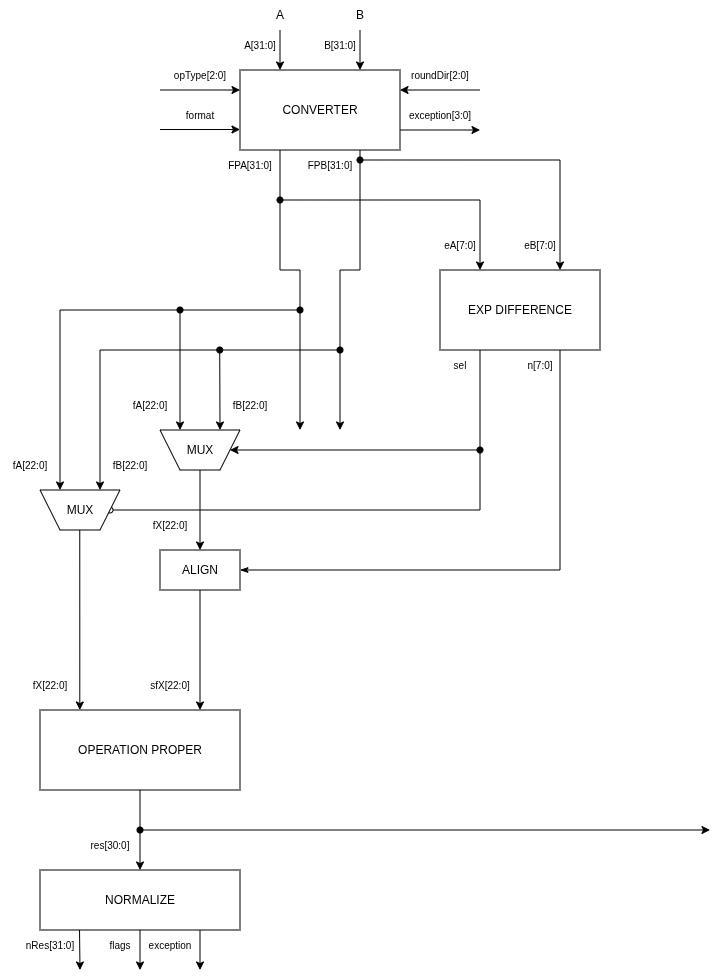

The diagram above was exported from draw.io. Its source (the exported page's mxGraphModel, read from the mxfile embedded in the PNG):
<mxGraphModel dx="673" dy="459" grid="1" gridSize="10" guides="1" tooltips="1" connect="1" arrows="1" fold="1" page="1" pageScale="1" pageWidth="850" pageHeight="1100" math="0" shadow="0">
  <root>
    <mxCell id="0" />
    <mxCell id="1" parent="0" />
    <mxCell id="NecfGnoxu-rDRqRZNw2y-50" parent="1" style="shape=trapezoid;perimeter=trapezoidPerimeter;whiteSpace=wrap;html=1;fixedSize=1;direction=west;" value="MUX" vertex="1">
      <mxGeometry height="40" width="80" x="200" y="560" as="geometry" />
    </mxCell>
    <mxCell id="NecfGnoxu-rDRqRZNw2y-1" parent="1" style="rounded=0;whiteSpace=wrap;html=1;" value="CONVERTER" vertex="1">
      <mxGeometry height="80" width="160" x="280" y="200" as="geometry" />
    </mxCell>
    <mxCell id="NecfGnoxu-rDRqRZNw2y-2" edge="1" parent="1" style="endArrow=classic;html=1;rounded=0;entryX=0.25;entryY=0;entryDx=0;entryDy=0;" target="NecfGnoxu-rDRqRZNw2y-1" value="">
      <mxGeometry height="50" relative="1" width="50" as="geometry">
        <mxPoint x="320" y="160" as="sourcePoint" />
        <mxPoint x="380" y="90" as="targetPoint" />
      </mxGeometry>
    </mxCell>
    <mxCell id="NecfGnoxu-rDRqRZNw2y-3" edge="1" parent="1" style="endArrow=classic;html=1;rounded=0;entryX=0.75;entryY=0;entryDx=0;entryDy=0;" target="NecfGnoxu-rDRqRZNw2y-1" value="">
      <mxGeometry height="50" relative="1" width="50" as="geometry">
        <mxPoint x="400" y="160" as="sourcePoint" />
        <mxPoint x="400" y="200" as="targetPoint" />
      </mxGeometry>
    </mxCell>
    <mxCell id="NecfGnoxu-rDRqRZNw2y-5" parent="1" style="text;html=1;whiteSpace=wrap;strokeColor=none;fillColor=none;align=center;verticalAlign=middle;rounded=0;" value="A" vertex="1">
      <mxGeometry height="30" width="60" x="290" y="130" as="geometry" />
    </mxCell>
    <mxCell id="NecfGnoxu-rDRqRZNw2y-6" parent="1" style="text;html=1;whiteSpace=wrap;strokeColor=none;fillColor=none;align=center;verticalAlign=middle;rounded=0;" value="B" vertex="1">
      <mxGeometry height="30" width="60" x="370" y="130" as="geometry" />
    </mxCell>
    <mxCell id="NecfGnoxu-rDRqRZNw2y-11" edge="1" parent="1" style="endArrow=classic;html=1;rounded=0;entryX=0;entryY=0.5;entryDx=0;entryDy=0;" value="">
      <mxGeometry height="50" relative="1" width="50" as="geometry">
        <mxPoint x="200" y="220" as="sourcePoint" />
        <mxPoint x="280" y="220" as="targetPoint" />
      </mxGeometry>
    </mxCell>
    <mxCell id="NecfGnoxu-rDRqRZNw2y-13" edge="1" parent="1" style="endArrow=classic;html=1;rounded=0;entryX=1;entryY=0.5;entryDx=0;entryDy=0;" value="">
      <mxGeometry height="50" relative="1" width="50" as="geometry">
        <mxPoint x="520" y="220" as="sourcePoint" />
        <mxPoint x="440" y="220" as="targetPoint" />
      </mxGeometry>
    </mxCell>
    <mxCell id="NecfGnoxu-rDRqRZNw2y-20" edge="1" parent="1" source="NecfGnoxu-rDRqRZNw2y-1" style="endArrow=classic;html=1;rounded=0;exitX=0.25;exitY=1;exitDx=0;exitDy=0;" value="">
      <mxGeometry height="50" relative="1" width="50" as="geometry">
        <Array as="points">
          <mxPoint x="320" y="400" />
          <mxPoint x="340" y="400" />
        </Array>
        <mxPoint x="320" y="280" as="sourcePoint" />
        <mxPoint x="340" y="560" as="targetPoint" />
      </mxGeometry>
    </mxCell>
    <mxCell id="NecfGnoxu-rDRqRZNw2y-21" edge="1" parent="1" source="NecfGnoxu-rDRqRZNw2y-1" style="endArrow=classic;html=1;rounded=0;exitX=0.75;exitY=1;exitDx=0;exitDy=0;" value="">
      <mxGeometry height="50" relative="1" width="50" as="geometry">
        <Array as="points">
          <mxPoint x="400" y="400" />
          <mxPoint x="380" y="400" />
        </Array>
        <mxPoint x="400" y="280" as="sourcePoint" />
        <mxPoint x="380" y="560" as="targetPoint" />
      </mxGeometry>
    </mxCell>
    <mxCell id="NecfGnoxu-rDRqRZNw2y-29" edge="1" parent="1" style="endArrow=none;html=1;rounded=0;entryX=1;entryY=0.5;entryDx=0;entryDy=0;startArrow=classic;startFill=1;endFill=0;" value="">
      <mxGeometry height="50" relative="1" width="50" as="geometry">
        <mxPoint x="520" y="260" as="sourcePoint" />
        <mxPoint x="440" y="260" as="targetPoint" />
      </mxGeometry>
    </mxCell>
    <mxCell id="NecfGnoxu-rDRqRZNw2y-34" parent="1" style="text;html=1;whiteSpace=wrap;strokeColor=none;fillColor=none;align=center;verticalAlign=middle;rounded=0;" value="&lt;font style=&quot;font-size: 10px;&quot;&gt;A[31:0]&lt;/font&gt;" vertex="1">
      <mxGeometry height="30" width="60" x="270" y="160" as="geometry" />
    </mxCell>
    <mxCell id="NecfGnoxu-rDRqRZNw2y-35" parent="1" style="text;html=1;whiteSpace=wrap;strokeColor=none;fillColor=none;align=center;verticalAlign=middle;rounded=0;" value="&lt;font style=&quot;font-size: 10px;&quot;&gt;B[31:0]&lt;/font&gt;" vertex="1">
      <mxGeometry height="30" width="60" x="350" y="160" as="geometry" />
    </mxCell>
    <mxCell id="NecfGnoxu-rDRqRZNw2y-36" parent="1" style="text;html=1;whiteSpace=wrap;strokeColor=none;fillColor=none;align=center;verticalAlign=middle;rounded=0;" value="&lt;font style=&quot;font-size: 10px;&quot;&gt;FPA[31:0]&lt;/font&gt;" vertex="1">
      <mxGeometry height="30" width="60" x="260" y="280" as="geometry" />
    </mxCell>
    <mxCell id="NecfGnoxu-rDRqRZNw2y-37" parent="1" style="text;html=1;whiteSpace=wrap;strokeColor=none;fillColor=none;align=center;verticalAlign=middle;rounded=0;" value="&lt;font style=&quot;font-size: 10px;&quot;&gt;FPB[31:0]&lt;/font&gt;" vertex="1">
      <mxGeometry height="30" width="60" x="340" y="280" as="geometry" />
    </mxCell>
    <mxCell id="NecfGnoxu-rDRqRZNw2y-38" parent="1" style="text;html=1;whiteSpace=wrap;strokeColor=none;fillColor=none;align=center;verticalAlign=middle;rounded=0;" value="&lt;font style=&quot;font-size: 10px;&quot;&gt;opType[2:0]&lt;/font&gt;" vertex="1">
      <mxGeometry height="30" width="60" x="210" y="190" as="geometry" />
    </mxCell>
    <mxCell id="NecfGnoxu-rDRqRZNw2y-39" parent="1" style="text;html=1;whiteSpace=wrap;strokeColor=none;fillColor=none;align=center;verticalAlign=middle;rounded=0;" value="&lt;font style=&quot;font-size: 10px;&quot;&gt;roundDir[2:0]&lt;/font&gt;" vertex="1">
      <mxGeometry height="30" width="60" x="450" y="190" as="geometry" />
    </mxCell>
    <mxCell id="NecfGnoxu-rDRqRZNw2y-40" parent="1" style="text;html=1;whiteSpace=wrap;strokeColor=none;fillColor=none;align=center;verticalAlign=middle;rounded=0;" value="&lt;font style=&quot;font-size: 10px;&quot;&gt;exception[3:0]&lt;/font&gt;" vertex="1">
      <mxGeometry height="30" width="60" x="450" y="230" as="geometry" />
    </mxCell>
    <mxCell id="NecfGnoxu-rDRqRZNw2y-41" parent="1" style="rounded=0;whiteSpace=wrap;html=1;" value="EXP DIFFERENCE" vertex="1">
      <mxGeometry height="80" width="160" x="480" y="400" as="geometry" />
    </mxCell>
    <mxCell id="NecfGnoxu-rDRqRZNw2y-42" edge="1" parent="1" style="endArrow=classic;html=1;rounded=0;entryX=0.75;entryY=0;entryDx=0;entryDy=0;edgeStyle=orthogonalEdgeStyle;startArrow=oval;startFill=1;" target="NecfGnoxu-rDRqRZNw2y-41" value="">
      <mxGeometry height="50" relative="1" width="50" as="geometry">
        <mxPoint x="400" y="290" as="sourcePoint" />
        <mxPoint x="510" y="290" as="targetPoint" />
      </mxGeometry>
    </mxCell>
    <mxCell id="NecfGnoxu-rDRqRZNw2y-43" edge="1" parent="1" style="endArrow=classic;html=1;rounded=0;exitX=1;exitY=0;exitDx=0;exitDy=0;edgeStyle=orthogonalEdgeStyle;startArrow=oval;startFill=1;" value="">
      <mxGeometry height="50" relative="1" width="50" as="geometry">
        <mxPoint x="320" y="330" as="sourcePoint" />
        <mxPoint x="520" y="400" as="targetPoint" />
      </mxGeometry>
    </mxCell>
    <mxCell id="NecfGnoxu-rDRqRZNw2y-44" parent="1" style="text;html=1;whiteSpace=wrap;strokeColor=none;fillColor=none;align=center;verticalAlign=middle;rounded=0;" value="&lt;font style=&quot;font-size: 10px;&quot;&gt;eB[7:0]&lt;/font&gt;" vertex="1">
      <mxGeometry height="30" width="60" x="550" y="360" as="geometry" />
    </mxCell>
    <mxCell id="NecfGnoxu-rDRqRZNw2y-45" parent="1" style="text;html=1;whiteSpace=wrap;strokeColor=none;fillColor=none;align=center;verticalAlign=middle;rounded=0;" value="&lt;font style=&quot;font-size: 10px;&quot;&gt;eA[7:0]&lt;/font&gt;" vertex="1">
      <mxGeometry height="30" width="60" x="470" y="360" as="geometry" />
    </mxCell>
    <mxCell id="NecfGnoxu-rDRqRZNw2y-47" edge="1" parent="1" source="NecfGnoxu-rDRqRZNw2y-41" style="endArrow=oval;html=1;rounded=0;exitX=0.25;exitY=1;exitDx=0;exitDy=0;entryX=0;entryY=0.5;entryDx=0;entryDy=0;endFill=0;" target="NecfGnoxu-rDRqRZNw2y-64" value="">
      <mxGeometry height="50" relative="1" width="50" as="geometry">
        <Array as="points">
          <mxPoint x="520" y="640" />
        </Array>
        <mxPoint x="545" y="610" as="sourcePoint" />
        <mxPoint x="595" y="560" as="targetPoint" />
      </mxGeometry>
    </mxCell>
    <mxCell id="NecfGnoxu-rDRqRZNw2y-48" edge="1" parent="1" source="NecfGnoxu-rDRqRZNw2y-50" style="endArrow=classic;html=1;rounded=0;exitX=0.5;exitY=0;exitDx=0;exitDy=0;entryX=0.5;entryY=0;entryDx=0;entryDy=0;" target="NecfGnoxu-rDRqRZNw2y-55" value="">
      <mxGeometry height="50" relative="1" width="50" as="geometry">
        <mxPoint x="310" y="610" as="sourcePoint" />
        <mxPoint x="310" y="690" as="targetPoint" />
      </mxGeometry>
    </mxCell>
    <mxCell id="NecfGnoxu-rDRqRZNw2y-49" edge="1" parent="1" style="endArrow=classic;html=1;rounded=0;entryX=0.75;entryY=1;entryDx=0;entryDy=0;startArrow=oval;startFill=1;" target="NecfGnoxu-rDRqRZNw2y-64" value="">
      <mxGeometry height="50" relative="1" width="50" as="geometry">
        <Array as="points">
          <mxPoint x="100" y="440" />
        </Array>
        <mxPoint x="340" y="440" as="sourcePoint" />
        <mxPoint x="180" y="460" as="targetPoint" />
      </mxGeometry>
    </mxCell>
    <mxCell id="NecfGnoxu-rDRqRZNw2y-51" edge="1" parent="1" style="endArrow=classic;html=1;rounded=0;entryX=0.25;entryY=1;entryDx=0;entryDy=0;startArrow=oval;startFill=1;" target="NecfGnoxu-rDRqRZNw2y-64" value="">
      <mxGeometry height="50" relative="1" width="50" as="geometry">
        <Array as="points">
          <mxPoint x="140" y="480" />
        </Array>
        <mxPoint x="380" y="480" as="sourcePoint" />
        <mxPoint x="260" y="560" as="targetPoint" />
      </mxGeometry>
    </mxCell>
    <mxCell id="NecfGnoxu-rDRqRZNw2y-53" parent="1" style="text;html=1;whiteSpace=wrap;strokeColor=none;fillColor=none;align=center;verticalAlign=middle;rounded=0;" value="&lt;font style=&quot;font-size: 10px;&quot;&gt;sel&lt;/font&gt;" vertex="1">
      <mxGeometry height="30" width="60" x="470" y="480" as="geometry" />
    </mxCell>
    <mxCell id="NecfGnoxu-rDRqRZNw2y-55" parent="1" style="rounded=0;whiteSpace=wrap;html=1;" value="ALIGN" vertex="1">
      <mxGeometry height="40" width="80" x="200" y="680" as="geometry" />
    </mxCell>
    <mxCell id="NecfGnoxu-rDRqRZNw2y-57" parent="1" style="text;html=1;whiteSpace=wrap;strokeColor=none;fillColor=none;align=center;verticalAlign=middle;rounded=0;" value="&lt;font style=&quot;font-size: 10px;&quot;&gt;fA[22:0]&lt;/font&gt;" vertex="1">
      <mxGeometry height="30" width="60" x="160" y="520" as="geometry" />
    </mxCell>
    <mxCell id="NecfGnoxu-rDRqRZNw2y-58" parent="1" style="text;html=1;whiteSpace=wrap;strokeColor=none;fillColor=none;align=center;verticalAlign=middle;rounded=0;" value="&lt;font style=&quot;font-size: 10px;&quot;&gt;fB[22:0]&lt;/font&gt;" vertex="1">
      <mxGeometry height="30" width="60" x="260" y="520" as="geometry" />
    </mxCell>
    <mxCell id="NecfGnoxu-rDRqRZNw2y-59" edge="1" parent="1" source="NecfGnoxu-rDRqRZNw2y-41" style="endArrow=classicThin;html=1;rounded=0;exitX=0.75;exitY=1;exitDx=0;exitDy=0;entryX=1;entryY=0.5;entryDx=0;entryDy=0;endFill=1;" target="NecfGnoxu-rDRqRZNw2y-55" value="">
      <mxGeometry height="50" relative="1" width="50" as="geometry">
        <Array as="points">
          <mxPoint x="600" y="700" />
        </Array>
        <mxPoint x="600" y="490" as="sourcePoint" />
        <mxPoint x="350" y="590" as="targetPoint" />
      </mxGeometry>
    </mxCell>
    <mxCell id="NecfGnoxu-rDRqRZNw2y-60" parent="1" style="text;html=1;whiteSpace=wrap;strokeColor=none;fillColor=none;align=center;verticalAlign=middle;rounded=0;" value="&lt;font style=&quot;font-size: 10px;&quot;&gt;n[7:0]&lt;/font&gt;" vertex="1">
      <mxGeometry height="30" width="60" x="550" y="480" as="geometry" />
    </mxCell>
    <mxCell id="NecfGnoxu-rDRqRZNw2y-61" parent="1" style="text;html=1;whiteSpace=wrap;strokeColor=none;fillColor=none;align=center;verticalAlign=middle;rounded=0;" value="&lt;font style=&quot;font-size: 10px;&quot;&gt;fX[22:0]&lt;/font&gt;" vertex="1">
      <mxGeometry height="30" width="60" x="180" y="640" as="geometry" />
    </mxCell>
    <mxCell id="NecfGnoxu-rDRqRZNw2y-62" edge="1" parent="1" source="NecfGnoxu-rDRqRZNw2y-55" style="endArrow=classic;html=1;rounded=0;exitX=0.5;exitY=1;exitDx=0;exitDy=0;entryX=0.8;entryY=0;entryDx=0;entryDy=0;entryPerimeter=0;" target="NecfGnoxu-rDRqRZNw2y-69" value="">
      <mxGeometry height="50" relative="1" width="50" as="geometry">
        <mxPoint x="239.71" y="730" as="sourcePoint" />
        <mxPoint x="240" y="800" as="targetPoint" />
      </mxGeometry>
    </mxCell>
    <mxCell id="NecfGnoxu-rDRqRZNw2y-63" parent="1" style="text;html=1;whiteSpace=wrap;strokeColor=none;fillColor=none;align=center;verticalAlign=middle;rounded=0;" value="&lt;font style=&quot;font-size: 10px;&quot;&gt;sfX[22:0]&lt;/font&gt;" vertex="1">
      <mxGeometry height="30" width="60" x="180" y="800" as="geometry" />
    </mxCell>
    <mxCell id="NecfGnoxu-rDRqRZNw2y-64" parent="1" style="shape=trapezoid;perimeter=trapezoidPerimeter;whiteSpace=wrap;html=1;fixedSize=1;direction=west;" value="MUX" vertex="1">
      <mxGeometry height="40" width="80" x="80" y="620" as="geometry" />
    </mxCell>
    <mxCell id="NecfGnoxu-rDRqRZNw2y-65" edge="1" parent="1" style="endArrow=classic;html=1;rounded=0;entryX=0.75;entryY=1;entryDx=0;entryDy=0;startArrow=oval;startFill=1;" target="NecfGnoxu-rDRqRZNw2y-50" value="">
      <mxGeometry height="50" relative="1" width="50" as="geometry">
        <mxPoint x="220" y="440" as="sourcePoint" />
        <mxPoint x="280" y="490" as="targetPoint" />
      </mxGeometry>
    </mxCell>
    <mxCell id="NecfGnoxu-rDRqRZNw2y-66" edge="1" parent="1" style="endArrow=classic;html=1;rounded=0;entryX=0.25;entryY=1;entryDx=0;entryDy=0;startArrow=oval;startFill=1;" target="NecfGnoxu-rDRqRZNw2y-50" value="">
      <mxGeometry height="50" relative="1" width="50" as="geometry">
        <mxPoint x="259.72" y="480" as="sourcePoint" />
        <mxPoint x="259.72" y="560" as="targetPoint" />
      </mxGeometry>
    </mxCell>
    <mxCell id="NecfGnoxu-rDRqRZNw2y-67" parent="1" style="text;html=1;whiteSpace=wrap;strokeColor=none;fillColor=none;align=center;verticalAlign=middle;rounded=0;" value="&lt;font style=&quot;font-size: 10px;&quot;&gt;fA[22:0]&lt;/font&gt;" vertex="1">
      <mxGeometry height="30" width="60" x="40" y="580" as="geometry" />
    </mxCell>
    <mxCell id="NecfGnoxu-rDRqRZNw2y-68" parent="1" style="text;html=1;whiteSpace=wrap;strokeColor=none;fillColor=none;align=center;verticalAlign=middle;rounded=0;" value="&lt;font style=&quot;font-size: 10px;&quot;&gt;fB[22:0]&lt;/font&gt;" vertex="1">
      <mxGeometry height="30" width="60" x="140" y="580" as="geometry" />
    </mxCell>
    <mxCell id="NecfGnoxu-rDRqRZNw2y-69" parent="1" style="rounded=0;whiteSpace=wrap;html=1;" value="OPERATION PROPER" vertex="1">
      <mxGeometry height="80" width="200" x="80" y="840" as="geometry" />
    </mxCell>
    <mxCell id="NecfGnoxu-rDRqRZNw2y-70" edge="1" parent="1" style="endArrow=classic;html=1;rounded=0;exitX=0.5;exitY=1;exitDx=0;exitDy=0;entryX=0.199;entryY=0;entryDx=0;entryDy=0;entryPerimeter=0;" target="NecfGnoxu-rDRqRZNw2y-69" value="">
      <mxGeometry height="50" relative="1" width="50" as="geometry">
        <mxPoint x="119.75999999999999" y="660" as="sourcePoint" />
        <mxPoint x="119.75999999999999" y="780" as="targetPoint" />
      </mxGeometry>
    </mxCell>
    <mxCell id="NecfGnoxu-rDRqRZNw2y-71" parent="1" style="text;html=1;whiteSpace=wrap;strokeColor=none;fillColor=none;align=center;verticalAlign=middle;rounded=0;" value="&lt;font style=&quot;font-size: 10px;&quot;&gt;fX[22:0]&lt;/font&gt;" vertex="1">
      <mxGeometry height="30" width="60" x="60" y="800" as="geometry" />
    </mxCell>
    <mxCell id="NecfGnoxu-rDRqRZNw2y-72" parent="1" style="rounded=0;whiteSpace=wrap;html=1;" value="NORMALIZE" vertex="1">
      <mxGeometry height="60" width="200" x="80" y="1000" as="geometry" />
    </mxCell>
    <mxCell id="NecfGnoxu-rDRqRZNw2y-73" edge="1" parent="1" source="NecfGnoxu-rDRqRZNw2y-69" style="endArrow=classic;html=1;rounded=0;exitX=0.5;exitY=1;exitDx=0;exitDy=0;entryX=0.5;entryY=0;entryDx=0;entryDy=0;" target="NecfGnoxu-rDRqRZNw2y-72" value="">
      <mxGeometry height="50" relative="1" width="50" as="geometry">
        <mxPoint x="270" y="950" as="sourcePoint" />
        <mxPoint x="270" y="1070" as="targetPoint" />
      </mxGeometry>
    </mxCell>
    <mxCell id="NecfGnoxu-rDRqRZNw2y-74" parent="1" style="text;html=1;whiteSpace=wrap;strokeColor=none;fillColor=none;align=center;verticalAlign=middle;rounded=0;" value="&lt;font style=&quot;font-size: 10px;&quot;&gt;res[30:0]&lt;/font&gt;" vertex="1">
      <mxGeometry height="30" width="60" x="120" y="960" as="geometry" />
    </mxCell>
    <mxCell id="NecfGnoxu-rDRqRZNw2y-75" edge="1" parent="1" style="endArrow=classic;html=1;rounded=0;exitX=0.5;exitY=1;exitDx=0;exitDy=0;" value="">
      <mxGeometry height="50" relative="1" width="50" as="geometry">
        <mxPoint x="119.52" y="1060" as="sourcePoint" />
        <mxPoint x="120" y="1100" as="targetPoint" />
      </mxGeometry>
    </mxCell>
    <mxCell id="NecfGnoxu-rDRqRZNw2y-76" edge="1" parent="1" style="endArrow=classic;html=1;rounded=0;exitX=0.5;exitY=1;exitDx=0;exitDy=0;" value="">
      <mxGeometry height="50" relative="1" width="50" as="geometry">
        <mxPoint x="240" y="1060" as="sourcePoint" />
        <mxPoint x="240" y="1100" as="targetPoint" />
      </mxGeometry>
    </mxCell>
    <mxCell id="NecfGnoxu-rDRqRZNw2y-77" edge="1" parent="1" style="endArrow=classic;html=1;rounded=0;exitX=0.5;exitY=1;exitDx=0;exitDy=0;" value="">
      <mxGeometry height="50" relative="1" width="50" as="geometry">
        <mxPoint x="180" y="1060" as="sourcePoint" />
        <mxPoint x="180" y="1100" as="targetPoint" />
      </mxGeometry>
    </mxCell>
    <mxCell id="NecfGnoxu-rDRqRZNw2y-78" parent="1" style="text;html=1;whiteSpace=wrap;strokeColor=none;fillColor=none;align=center;verticalAlign=middle;rounded=0;" value="&lt;font style=&quot;font-size: 10px;&quot;&gt;nRes[31:0]&lt;/font&gt;" vertex="1">
      <mxGeometry height="30" width="60" x="60" y="1060" as="geometry" />
    </mxCell>
    <mxCell id="NecfGnoxu-rDRqRZNw2y-79" parent="1" style="text;html=1;whiteSpace=wrap;strokeColor=none;fillColor=none;align=center;verticalAlign=middle;rounded=0;" value="&lt;font style=&quot;font-size: 10px;&quot;&gt;flags&lt;/font&gt;" vertex="1">
      <mxGeometry height="30" width="60" x="130" y="1060" as="geometry" />
    </mxCell>
    <mxCell id="NecfGnoxu-rDRqRZNw2y-80" parent="1" style="text;html=1;whiteSpace=wrap;strokeColor=none;fillColor=none;align=center;verticalAlign=middle;rounded=0;" value="&lt;font style=&quot;font-size: 10px;&quot;&gt;exception&lt;/font&gt;" vertex="1">
      <mxGeometry height="30" width="60" x="180" y="1060" as="geometry" />
    </mxCell>
    <mxCell id="NecfGnoxu-rDRqRZNw2y-81" edge="1" parent="1" style="endArrow=classic;html=1;rounded=0;entryX=0;entryY=0.5;entryDx=0;entryDy=0;startArrow=oval;startFill=1;" target="NecfGnoxu-rDRqRZNw2y-50" value="">
      <mxGeometry height="50" relative="1" width="50" as="geometry">
        <mxPoint x="520" y="580" as="sourcePoint" />
        <mxPoint x="450" y="500" as="targetPoint" />
      </mxGeometry>
    </mxCell>
    <mxCell id="GBQL-c_bOuVrxkes5uFk-1" edge="1" parent="1" source="NecfGnoxu-rDRqRZNw2y-74" style="endArrow=classic;html=1;rounded=0;exitX=1;exitY=0;exitDx=0;exitDy=0;startArrow=oval;startFill=1;" value="">
      <mxGeometry height="50" relative="1" width="50" as="geometry">
        <mxPoint x="280" y="970" as="sourcePoint" />
        <mxPoint x="750" y="960" as="targetPoint" />
      </mxGeometry>
    </mxCell>
    <mxCell id="GBQL-c_bOuVrxkes5uFk-7" edge="1" parent="1" style="endArrow=classic;html=1;rounded=0;entryX=0;entryY=0.5;entryDx=0;entryDy=0;" value="">
      <mxGeometry height="50" relative="1" width="50" as="geometry">
        <mxPoint x="200" y="259.52" as="sourcePoint" />
        <mxPoint x="280" y="259.52" as="targetPoint" />
      </mxGeometry>
    </mxCell>
    <mxCell id="GBQL-c_bOuVrxkes5uFk-8" parent="1" style="text;html=1;whiteSpace=wrap;strokeColor=none;fillColor=none;align=center;verticalAlign=middle;rounded=0;" value="&lt;font style=&quot;font-size: 10px;&quot;&gt;format&lt;/font&gt;" vertex="1">
      <mxGeometry height="30" width="60" x="210" y="229.52" as="geometry" />
    </mxCell>
  </root>
</mxGraphModel>